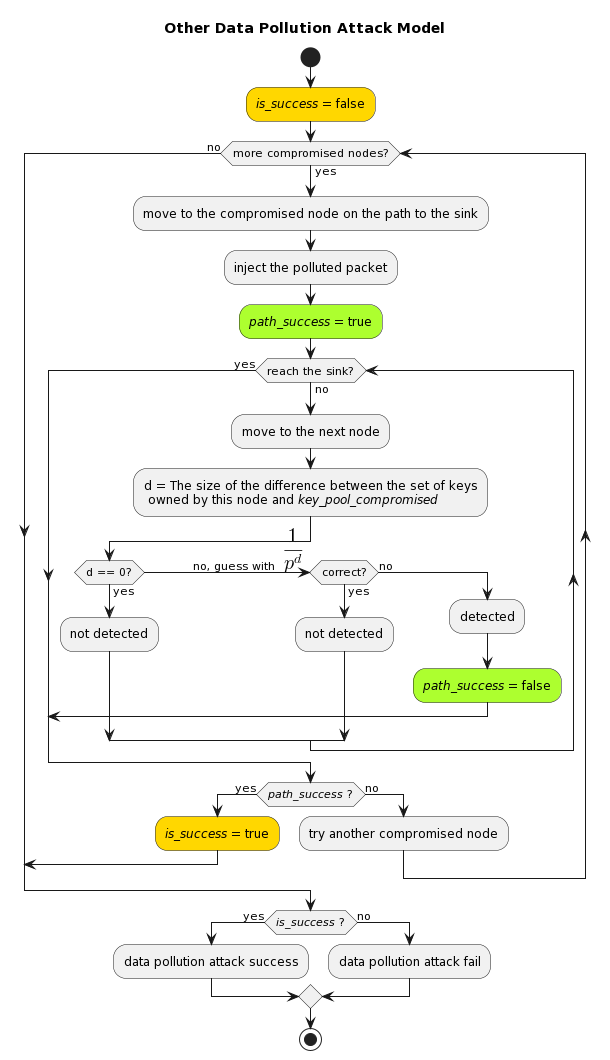

The diagram above was rendered by PlantUML. Its source (embedded in the PNG):
@startuml
title Other Data Pollution Attack Model

start

#gold://is_success// = false;

while (more compromised nodes?) is (yes)
    :move to the compromised node on the path to the sink;
    :inject the polluted packet;
    #greenyellow://path_success// = true;
    while (reach the sink?) is (no)
        :move to the next node;
        :d = The size of the difference between the set of keys\n owned by this node and //key_pool_compromised//;
        if (d == 0?) then (yes)
            :not detected;
        (no, guess with <latex>\frac{1}{p^d}</latex>) elseif (correct?) then (yes)
            :not detected;
        else (no)
            :detected;
            #greenyellow://path_success// = false;
            break
        endif

    endwhile (yes)

    if (//path_success// ?) then (yes)
        #gold://is_success// = true;
        break
    else (no)
        :try another compromised node;
    endif

endwhile (no)

if (//is_success// ?) then (yes)
    :data pollution attack success;
else (no)
    :data pollution attack fail;
endif

stop
@enduml